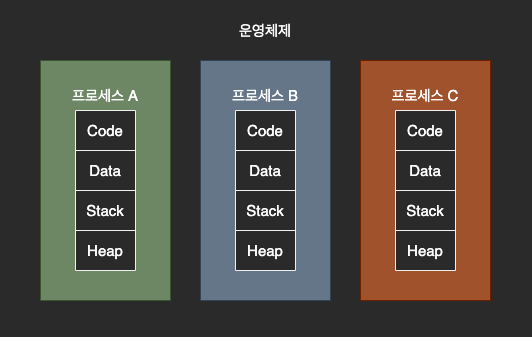

The diagram above was exported from draw.io. Its source (the exported page's mxGraphModel, read from the mxfile embedded in the PNG):
<mxGraphModel dx="666" dy="841" grid="1" gridSize="10" guides="1" tooltips="1" connect="1" arrows="1" fold="1" page="1" pageScale="1" pageWidth="827" pageHeight="1169" math="0" shadow="0">
  <root>
    <mxCell id="0" />
    <mxCell id="1" parent="0" />
    <mxCell id="yy-pzt2SPOnEKdGrV49C-88" value="" style="rounded=0;whiteSpace=wrap;html=1;fontSize=15;fontColor=#F19C99;fillColor=default;strokeColor=none;" vertex="1" parent="1">
      <mxGeometry x="200" y="495" width="530" height="335" as="geometry" />
    </mxCell>
    <mxCell id="yy-pzt2SPOnEKdGrV49C-135" value="" style="rounded=0;whiteSpace=wrap;html=1;fontSize=15;fontColor=#ffffff;fillColor=#6d8764;strokeColor=#3A5431;" vertex="1" parent="1">
      <mxGeometry x="240" y="555" width="130" height="240" as="geometry" />
    </mxCell>
    <mxCell id="yy-pzt2SPOnEKdGrV49C-136" value="프로세스 A" style="text;html=1;strokeColor=none;fillColor=none;align=center;verticalAlign=middle;whiteSpace=wrap;rounded=0;fontSize=15;fontColor=#FFFFFF;" vertex="1" parent="1">
      <mxGeometry x="270" y="575" width="70" height="30" as="geometry" />
    </mxCell>
    <mxCell id="yy-pzt2SPOnEKdGrV49C-137" value="" style="shape=table;startSize=0;container=1;collapsible=0;childLayout=tableLayout;fontSize=15;" vertex="1" parent="1">
      <mxGeometry x="275" y="605" width="60" height="160" as="geometry" />
    </mxCell>
    <mxCell id="yy-pzt2SPOnEKdGrV49C-138" value="" style="shape=tableRow;horizontal=0;startSize=0;swimlaneHead=0;swimlaneBody=0;top=0;left=0;bottom=0;right=0;collapsible=0;dropTarget=0;fillColor=none;points=[[0,0.5],[1,0.5]];portConstraint=eastwest;fontSize=15;fontColor=#FFFFFF;" vertex="1" parent="yy-pzt2SPOnEKdGrV49C-137">
      <mxGeometry width="60" height="40" as="geometry" />
    </mxCell>
    <mxCell id="yy-pzt2SPOnEKdGrV49C-139" value="Code" style="shape=partialRectangle;html=1;whiteSpace=wrap;connectable=0;overflow=hidden;fillColor=none;top=0;left=0;bottom=0;right=0;pointerEvents=1;fontSize=15;fontColor=#FFFFFF;" vertex="1" parent="yy-pzt2SPOnEKdGrV49C-138">
      <mxGeometry width="60" height="40" as="geometry">
        <mxRectangle width="60" height="40" as="alternateBounds" />
      </mxGeometry>
    </mxCell>
    <mxCell id="yy-pzt2SPOnEKdGrV49C-140" value="" style="shape=tableRow;horizontal=0;startSize=0;swimlaneHead=0;swimlaneBody=0;top=0;left=0;bottom=0;right=0;collapsible=0;dropTarget=0;fillColor=none;points=[[0,0.5],[1,0.5]];portConstraint=eastwest;fontSize=15;fontColor=#FFFFFF;" vertex="1" parent="yy-pzt2SPOnEKdGrV49C-137">
      <mxGeometry y="40" width="60" height="40" as="geometry" />
    </mxCell>
    <mxCell id="yy-pzt2SPOnEKdGrV49C-141" value="Data" style="shape=partialRectangle;html=1;whiteSpace=wrap;connectable=0;overflow=hidden;fillColor=none;top=0;left=0;bottom=0;right=0;pointerEvents=1;fontSize=15;fontColor=#FFFFFF;" vertex="1" parent="yy-pzt2SPOnEKdGrV49C-140">
      <mxGeometry width="60" height="40" as="geometry">
        <mxRectangle width="60" height="40" as="alternateBounds" />
      </mxGeometry>
    </mxCell>
    <mxCell id="yy-pzt2SPOnEKdGrV49C-142" value="" style="shape=tableRow;horizontal=0;startSize=0;swimlaneHead=0;swimlaneBody=0;top=0;left=0;bottom=0;right=0;collapsible=0;dropTarget=0;fillColor=none;points=[[0,0.5],[1,0.5]];portConstraint=eastwest;fontSize=15;fontColor=#FFFFFF;" vertex="1" parent="yy-pzt2SPOnEKdGrV49C-137">
      <mxGeometry y="80" width="60" height="40" as="geometry" />
    </mxCell>
    <mxCell id="yy-pzt2SPOnEKdGrV49C-143" value="Stack" style="shape=partialRectangle;html=1;whiteSpace=wrap;connectable=0;overflow=hidden;fillColor=none;top=0;left=0;bottom=0;right=0;pointerEvents=1;fontSize=15;fontColor=#FFFFFF;" vertex="1" parent="yy-pzt2SPOnEKdGrV49C-142">
      <mxGeometry width="60" height="40" as="geometry">
        <mxRectangle width="60" height="40" as="alternateBounds" />
      </mxGeometry>
    </mxCell>
    <mxCell id="yy-pzt2SPOnEKdGrV49C-144" value="" style="shape=tableRow;horizontal=0;startSize=0;swimlaneHead=0;swimlaneBody=0;top=0;left=0;bottom=0;right=0;collapsible=0;dropTarget=0;fillColor=none;points=[[0,0.5],[1,0.5]];portConstraint=eastwest;fontSize=15;fontColor=#FFFFFF;" vertex="1" parent="yy-pzt2SPOnEKdGrV49C-137">
      <mxGeometry y="120" width="60" height="40" as="geometry" />
    </mxCell>
    <mxCell id="yy-pzt2SPOnEKdGrV49C-145" value="Heap" style="shape=partialRectangle;html=1;whiteSpace=wrap;connectable=0;overflow=hidden;fillColor=none;top=0;left=0;bottom=0;right=0;pointerEvents=1;fontSize=15;fontColor=#FFFFFF;" vertex="1" parent="yy-pzt2SPOnEKdGrV49C-144">
      <mxGeometry width="60" height="40" as="geometry">
        <mxRectangle width="60" height="40" as="alternateBounds" />
      </mxGeometry>
    </mxCell>
    <mxCell id="yy-pzt2SPOnEKdGrV49C-146" value="" style="rounded=0;whiteSpace=wrap;html=1;fontSize=15;fontColor=#ffffff;fillColor=#647687;strokeColor=#314354;" vertex="1" parent="1">
      <mxGeometry x="400" y="555" width="130" height="240" as="geometry" />
    </mxCell>
    <mxCell id="yy-pzt2SPOnEKdGrV49C-147" value="프로세스 B" style="text;html=1;strokeColor=none;fillColor=none;align=center;verticalAlign=middle;whiteSpace=wrap;rounded=0;fontSize=15;fontColor=#FFFFFF;" vertex="1" parent="1">
      <mxGeometry x="430" y="575" width="70" height="30" as="geometry" />
    </mxCell>
    <mxCell id="yy-pzt2SPOnEKdGrV49C-148" value="" style="shape=table;startSize=0;container=1;collapsible=0;childLayout=tableLayout;fontSize=15;" vertex="1" parent="1">
      <mxGeometry x="435" y="605" width="60" height="160" as="geometry" />
    </mxCell>
    <mxCell id="yy-pzt2SPOnEKdGrV49C-149" value="" style="shape=tableRow;horizontal=0;startSize=0;swimlaneHead=0;swimlaneBody=0;top=0;left=0;bottom=0;right=0;collapsible=0;dropTarget=0;fillColor=none;points=[[0,0.5],[1,0.5]];portConstraint=eastwest;fontSize=15;fontColor=#FFFFFF;" vertex="1" parent="yy-pzt2SPOnEKdGrV49C-148">
      <mxGeometry width="60" height="40" as="geometry" />
    </mxCell>
    <mxCell id="yy-pzt2SPOnEKdGrV49C-150" value="Code" style="shape=partialRectangle;html=1;whiteSpace=wrap;connectable=0;overflow=hidden;fillColor=none;top=0;left=0;bottom=0;right=0;pointerEvents=1;fontSize=15;fontColor=#FFFFFF;" vertex="1" parent="yy-pzt2SPOnEKdGrV49C-149">
      <mxGeometry width="60" height="40" as="geometry">
        <mxRectangle width="60" height="40" as="alternateBounds" />
      </mxGeometry>
    </mxCell>
    <mxCell id="yy-pzt2SPOnEKdGrV49C-151" value="" style="shape=tableRow;horizontal=0;startSize=0;swimlaneHead=0;swimlaneBody=0;top=0;left=0;bottom=0;right=0;collapsible=0;dropTarget=0;fillColor=none;points=[[0,0.5],[1,0.5]];portConstraint=eastwest;fontSize=15;fontColor=#FFFFFF;" vertex="1" parent="yy-pzt2SPOnEKdGrV49C-148">
      <mxGeometry y="40" width="60" height="40" as="geometry" />
    </mxCell>
    <mxCell id="yy-pzt2SPOnEKdGrV49C-152" value="Data" style="shape=partialRectangle;html=1;whiteSpace=wrap;connectable=0;overflow=hidden;fillColor=none;top=0;left=0;bottom=0;right=0;pointerEvents=1;fontSize=15;fontColor=#FFFFFF;" vertex="1" parent="yy-pzt2SPOnEKdGrV49C-151">
      <mxGeometry width="60" height="40" as="geometry">
        <mxRectangle width="60" height="40" as="alternateBounds" />
      </mxGeometry>
    </mxCell>
    <mxCell id="yy-pzt2SPOnEKdGrV49C-153" value="" style="shape=tableRow;horizontal=0;startSize=0;swimlaneHead=0;swimlaneBody=0;top=0;left=0;bottom=0;right=0;collapsible=0;dropTarget=0;fillColor=none;points=[[0,0.5],[1,0.5]];portConstraint=eastwest;fontSize=15;fontColor=#FFFFFF;" vertex="1" parent="yy-pzt2SPOnEKdGrV49C-148">
      <mxGeometry y="80" width="60" height="40" as="geometry" />
    </mxCell>
    <mxCell id="yy-pzt2SPOnEKdGrV49C-154" value="Stack" style="shape=partialRectangle;html=1;whiteSpace=wrap;connectable=0;overflow=hidden;fillColor=none;top=0;left=0;bottom=0;right=0;pointerEvents=1;fontSize=15;fontColor=#FFFFFF;" vertex="1" parent="yy-pzt2SPOnEKdGrV49C-153">
      <mxGeometry width="60" height="40" as="geometry">
        <mxRectangle width="60" height="40" as="alternateBounds" />
      </mxGeometry>
    </mxCell>
    <mxCell id="yy-pzt2SPOnEKdGrV49C-155" value="" style="shape=tableRow;horizontal=0;startSize=0;swimlaneHead=0;swimlaneBody=0;top=0;left=0;bottom=0;right=0;collapsible=0;dropTarget=0;fillColor=none;points=[[0,0.5],[1,0.5]];portConstraint=eastwest;fontSize=15;fontColor=#FFFFFF;" vertex="1" parent="yy-pzt2SPOnEKdGrV49C-148">
      <mxGeometry y="120" width="60" height="40" as="geometry" />
    </mxCell>
    <mxCell id="yy-pzt2SPOnEKdGrV49C-156" value="Heap" style="shape=partialRectangle;html=1;whiteSpace=wrap;connectable=0;overflow=hidden;fillColor=none;top=0;left=0;bottom=0;right=0;pointerEvents=1;fontSize=15;fontColor=#FFFFFF;" vertex="1" parent="yy-pzt2SPOnEKdGrV49C-155">
      <mxGeometry width="60" height="40" as="geometry">
        <mxRectangle width="60" height="40" as="alternateBounds" />
      </mxGeometry>
    </mxCell>
    <mxCell id="yy-pzt2SPOnEKdGrV49C-161" value="" style="rounded=0;whiteSpace=wrap;html=1;fontSize=15;fontColor=#ffffff;fillColor=#a0522d;strokeColor=#6D1F00;" vertex="1" parent="1">
      <mxGeometry x="560" y="555" width="130" height="240" as="geometry" />
    </mxCell>
    <mxCell id="yy-pzt2SPOnEKdGrV49C-162" value="프로세스 C" style="text;html=1;strokeColor=none;fillColor=none;align=center;verticalAlign=middle;whiteSpace=wrap;rounded=0;fontSize=15;fontColor=#FFFFFF;" vertex="1" parent="1">
      <mxGeometry x="590" y="575" width="70" height="30" as="geometry" />
    </mxCell>
    <mxCell id="yy-pzt2SPOnEKdGrV49C-163" value="" style="shape=table;startSize=0;container=1;collapsible=0;childLayout=tableLayout;fontSize=15;" vertex="1" parent="1">
      <mxGeometry x="595" y="605" width="60" height="160" as="geometry" />
    </mxCell>
    <mxCell id="yy-pzt2SPOnEKdGrV49C-164" value="" style="shape=tableRow;horizontal=0;startSize=0;swimlaneHead=0;swimlaneBody=0;top=0;left=0;bottom=0;right=0;collapsible=0;dropTarget=0;fillColor=none;points=[[0,0.5],[1,0.5]];portConstraint=eastwest;fontSize=15;fontColor=#FFFFFF;" vertex="1" parent="yy-pzt2SPOnEKdGrV49C-163">
      <mxGeometry width="60" height="40" as="geometry" />
    </mxCell>
    <mxCell id="yy-pzt2SPOnEKdGrV49C-165" value="Code" style="shape=partialRectangle;html=1;whiteSpace=wrap;connectable=0;overflow=hidden;fillColor=none;top=0;left=0;bottom=0;right=0;pointerEvents=1;fontSize=15;fontColor=#FFFFFF;" vertex="1" parent="yy-pzt2SPOnEKdGrV49C-164">
      <mxGeometry width="60" height="40" as="geometry">
        <mxRectangle width="60" height="40" as="alternateBounds" />
      </mxGeometry>
    </mxCell>
    <mxCell id="yy-pzt2SPOnEKdGrV49C-166" value="" style="shape=tableRow;horizontal=0;startSize=0;swimlaneHead=0;swimlaneBody=0;top=0;left=0;bottom=0;right=0;collapsible=0;dropTarget=0;fillColor=none;points=[[0,0.5],[1,0.5]];portConstraint=eastwest;fontSize=15;fontColor=#FFFFFF;" vertex="1" parent="yy-pzt2SPOnEKdGrV49C-163">
      <mxGeometry y="40" width="60" height="40" as="geometry" />
    </mxCell>
    <mxCell id="yy-pzt2SPOnEKdGrV49C-167" value="Data" style="shape=partialRectangle;html=1;whiteSpace=wrap;connectable=0;overflow=hidden;fillColor=none;top=0;left=0;bottom=0;right=0;pointerEvents=1;fontSize=15;fontColor=#FFFFFF;" vertex="1" parent="yy-pzt2SPOnEKdGrV49C-166">
      <mxGeometry width="60" height="40" as="geometry">
        <mxRectangle width="60" height="40" as="alternateBounds" />
      </mxGeometry>
    </mxCell>
    <mxCell id="yy-pzt2SPOnEKdGrV49C-168" value="" style="shape=tableRow;horizontal=0;startSize=0;swimlaneHead=0;swimlaneBody=0;top=0;left=0;bottom=0;right=0;collapsible=0;dropTarget=0;fillColor=none;points=[[0,0.5],[1,0.5]];portConstraint=eastwest;fontSize=15;fontColor=#FFFFFF;" vertex="1" parent="yy-pzt2SPOnEKdGrV49C-163">
      <mxGeometry y="80" width="60" height="40" as="geometry" />
    </mxCell>
    <mxCell id="yy-pzt2SPOnEKdGrV49C-169" value="Stack" style="shape=partialRectangle;html=1;whiteSpace=wrap;connectable=0;overflow=hidden;fillColor=none;top=0;left=0;bottom=0;right=0;pointerEvents=1;fontSize=15;fontColor=#FFFFFF;" vertex="1" parent="yy-pzt2SPOnEKdGrV49C-168">
      <mxGeometry width="60" height="40" as="geometry">
        <mxRectangle width="60" height="40" as="alternateBounds" />
      </mxGeometry>
    </mxCell>
    <mxCell id="yy-pzt2SPOnEKdGrV49C-170" value="" style="shape=tableRow;horizontal=0;startSize=0;swimlaneHead=0;swimlaneBody=0;top=0;left=0;bottom=0;right=0;collapsible=0;dropTarget=0;fillColor=none;points=[[0,0.5],[1,0.5]];portConstraint=eastwest;fontSize=15;fontColor=#FFFFFF;" vertex="1" parent="yy-pzt2SPOnEKdGrV49C-163">
      <mxGeometry y="120" width="60" height="40" as="geometry" />
    </mxCell>
    <mxCell id="yy-pzt2SPOnEKdGrV49C-171" value="Heap" style="shape=partialRectangle;html=1;whiteSpace=wrap;connectable=0;overflow=hidden;fillColor=none;top=0;left=0;bottom=0;right=0;pointerEvents=1;fontSize=15;fontColor=#FFFFFF;" vertex="1" parent="yy-pzt2SPOnEKdGrV49C-170">
      <mxGeometry width="60" height="40" as="geometry">
        <mxRectangle width="60" height="40" as="alternateBounds" />
      </mxGeometry>
    </mxCell>
    <mxCell id="yy-pzt2SPOnEKdGrV49C-172" value="운영체제" style="text;html=1;strokeColor=none;fillColor=none;align=center;verticalAlign=middle;whiteSpace=wrap;rounded=0;fontSize=15;fontColor=#FFFFFF;" vertex="1" parent="1">
      <mxGeometry x="435" y="510" width="60" height="30" as="geometry" />
    </mxCell>
  </root>
</mxGraphModel>